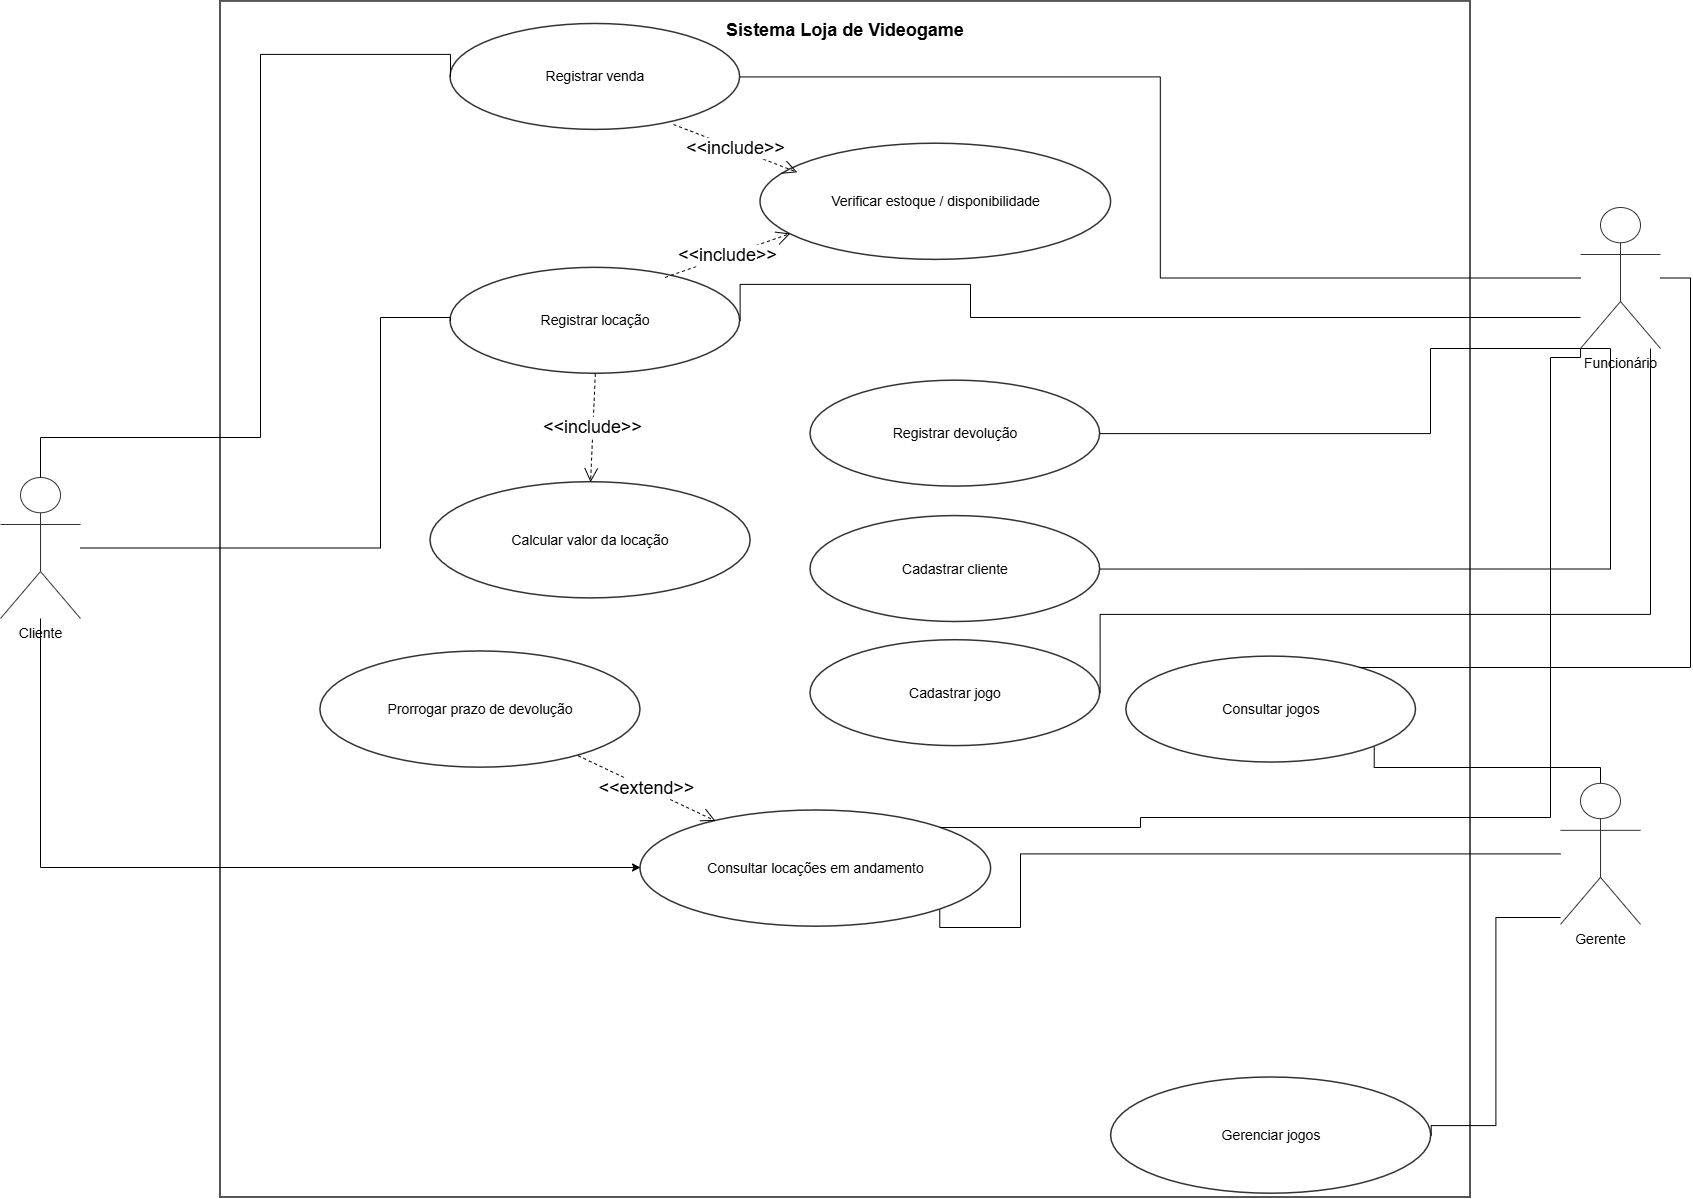

The diagram above was exported from draw.io. Its source (the exported page's mxGraphModel, read from the mxfile embedded in the PNG):
<mxGraphModel dx="3942" dy="2217" grid="1" gridSize="10" guides="1" tooltips="1" connect="1" arrows="1" fold="1" page="1" pageScale="1" pageWidth="1400" pageHeight="900" math="0" shadow="0">
  <root>
    <mxCell id="0" />
    <mxCell id="1" parent="0" />
    <mxCell id="boundary" parent="1" style="rounded=0;whiteSpace=wrap;html=1;align=center;verticalAlign=top;spacingTop=12;fontSize=18;fontStyle=1;strokeWidth=2;strokeColor=#555555;fillColor=#FFFFFF;" value="Sistema Loja de Videogame" vertex="1">
      <mxGeometry height="1196.11" width="1250" x="-170" y="-246.11" as="geometry" />
    </mxCell>
    <mxCell id="uc4" parent="boundary" style="ellipse;whiteSpace=wrap;html=1;align=center;verticalAlign=middle;fontSize=14;strokeWidth=1.5;strokeColor=#333333;fillColor=#FFFFFF;" value="Registrar locação" vertex="1">
      <mxGeometry height="105.94117142857144" width="289.6341463414634" x="229.9980487804877" y="266.4326964959569" as="geometry" />
    </mxCell>
    <mxCell id="uc5" parent="boundary" style="ellipse;whiteSpace=wrap;html=1;align=center;verticalAlign=middle;fontSize=14;strokeWidth=1.5;strokeColor=#333333;fillColor=#FFFFFF;" value="Registrar venda" vertex="1">
      <mxGeometry height="105.94117142857144" width="289.6341463414634" x="229.9985365853658" y="22.5681132075473" as="geometry" />
    </mxCell>
    <mxCell id="uc9" parent="boundary" style="ellipse;whiteSpace=wrap;html=1;align=center;verticalAlign=middle;fontSize=14;strokeWidth=1.5;strokeColor=#333333;fillColor=#FFFFFF;" value="Consultar locações em andamento" vertex="1">
      <mxGeometry height="116.19354285714287" width="350.60975609756093" x="420.0021951219512" y="809.1023226684638" as="geometry" />
    </mxCell>
    <mxCell id="uc10" parent="boundary" style="ellipse;whiteSpace=wrap;html=1;align=center;verticalAlign=middle;fontSize=14;strokeWidth=1.5;strokeColor=#333333;fillColor=#FFFFFF;" value="Gerenciar jogos" vertex="1">
      <mxGeometry height="116.19354285714287" width="320.12195121951214" x="890.6031707317073" y="1076.1112649326149" as="geometry" />
    </mxCell>
    <mxCell id="uc6" parent="boundary" style="ellipse;whiteSpace=wrap;html=1;align=center;verticalAlign=middle;fontSize=14;strokeWidth=1.5;strokeColor=#333333;fillColor=#FFFFFF;" value="Registrar devolução" vertex="1">
      <mxGeometry height="105.94117142857144" width="289.6341463414634" x="590.0031707317073" y="379.2684265094341" as="geometry" />
    </mxCell>
    <mxCell id="uc3" parent="boundary" style="ellipse;whiteSpace=wrap;html=1;align=center;verticalAlign=middle;fontSize=14;strokeWidth=1.5;strokeColor=#333333;fillColor=#FFFFFF;" value="Cadastrar cliente" vertex="1">
      <mxGeometry height="105.94117142857144" width="289.6341463414634" x="589.9985365853659" y="514.677105754717" as="geometry" />
    </mxCell>
    <mxCell id="uc1" parent="boundary" style="ellipse;whiteSpace=wrap;html=1;align=center;verticalAlign=middle;fontSize=14;strokeWidth=1.5;strokeColor=#333333;fillColor=#FFFFFF;" value="Cadastrar jogo" vertex="1">
      <mxGeometry height="105.94117142857144" width="289.6341463414634" x="589.9985365853659" y="638.7985043800539" as="geometry" />
    </mxCell>
    <mxCell id="KBeLMW1D_6aWTbSf9bI6-15" parent="boundary" style="ellipse;whiteSpace=wrap;html=1;align=center;verticalAlign=middle;fontSize=14;strokeWidth=1.5;strokeColor=#333333;fillColor=#FFFFFF;" value="Prorrogar prazo de devolução" vertex="1">
      <mxGeometry height="116.19354285714287" width="320.12195121951214" x="99.88" y="650.085785" as="geometry" />
    </mxCell>
    <mxCell id="KBeLMW1D_6aWTbSf9bI6-18" edge="1" parent="boundary" source="KBeLMW1D_6aWTbSf9bI6-15" style="endArrow=open;endSize=12;dashed=1;html=1;rounded=0;defaultLabelBackgroundColor=page;" target="uc9" value="&lt;font style=&quot;font-size: 18px;&quot;&gt;&amp;lt;&amp;lt;extend&amp;gt;&amp;gt;&lt;/font&gt;">
      <mxGeometry relative="1" width="160" as="geometry">
        <mxPoint x="340" y="571.097388773585" as="sourcePoint" />
        <mxPoint x="500" y="571.097388773585" as="targetPoint" />
      </mxGeometry>
    </mxCell>
    <mxCell id="uc2" parent="boundary" style="ellipse;whiteSpace=wrap;html=1;align=center;verticalAlign=middle;fontSize=14;strokeWidth=1.5;strokeColor=#333333;fillColor=#FFFFFF;" value="Consultar jogos" vertex="1">
      <mxGeometry height="105.94117142857144" width="289.6341463414634" x="905.851219512195" y="655.2088203369273" as="geometry" />
    </mxCell>
    <mxCell id="uc8" parent="boundary" style="ellipse;whiteSpace=wrap;html=1;align=center;verticalAlign=middle;fontSize=14;strokeWidth=1.5;strokeColor=#333333;fillColor=#FFFFFF;" value="Calcular valor da locação" vertex="1">
      <mxGeometry height="116.19354285714287" width="320.12195121951214" x="210.0031707317073" y="480.82815995956895" as="geometry" />
    </mxCell>
    <mxCell id="KBeLMW1D_6aWTbSf9bI6-20" edge="1" parent="boundary" source="uc4" style="endArrow=open;endSize=12;dashed=1;html=1;rounded=0;defaultLabelBackgroundColor=page;exitX=0.5;exitY=1;exitDx=0;exitDy=0;entryX=0.5;entryY=0;entryDx=0;entryDy=0;" target="uc8" value="&lt;font style=&quot;font-size: 18px;&quot;&gt;&amp;lt;&amp;lt;include&amp;gt;&amp;gt;&lt;/font&gt;">
      <mxGeometry relative="1" width="160" as="geometry">
        <mxPoint x="500" y="729.0741812264151" as="sourcePoint" />
        <mxPoint x="635" y="878.0237283962264" as="targetPoint" />
      </mxGeometry>
    </mxCell>
    <mxCell id="uc7" parent="boundary" style="ellipse;whiteSpace=wrap;html=1;align=center;verticalAlign=middle;fontSize=14;strokeWidth=1.5;strokeColor=#333333;fillColor=#FFFFFF;" value="Verificar estoque / disponibilidade" vertex="1">
      <mxGeometry height="116.19354285714287" width="350.60975609756093" x="539.9970731707317" y="142.2984018059301" as="geometry" />
    </mxCell>
    <mxCell id="KBeLMW1D_6aWTbSf9bI6-21" edge="1" parent="boundary" source="uc5" style="endArrow=open;endSize=12;dashed=1;html=1;rounded=0;defaultLabelBackgroundColor=page;exitX=0.77;exitY=0.949;exitDx=0;exitDy=0;entryX=0.105;entryY=0.246;entryDx=0;entryDy=0;exitPerimeter=0;entryPerimeter=0;" target="uc7" value="&lt;font style=&quot;font-size: 18px;&quot;&gt;&amp;lt;&amp;lt;include&amp;gt;&amp;gt;&lt;/font&gt;">
      <mxGeometry relative="1" width="160" as="geometry">
        <mxPoint x="495" y="187.43946424528303" as="sourcePoint" />
        <mxPoint x="490" y="295.76640764150943" as="targetPoint" />
      </mxGeometry>
    </mxCell>
    <mxCell id="KBeLMW1D_6aWTbSf9bI6-22" edge="1" parent="boundary" source="uc4" style="endArrow=open;endSize=12;dashed=1;html=1;rounded=0;defaultLabelBackgroundColor=page;exitX=0.741;exitY=0.091;exitDx=0;exitDy=0;entryX=0.085;entryY=0.773;entryDx=0;entryDy=0;exitPerimeter=0;entryPerimeter=0;" target="uc7" value="&lt;font style=&quot;font-size: 18px;&quot;&gt;&amp;lt;&amp;lt;include&amp;gt;&amp;gt;&lt;/font&gt;">
      <mxGeometry relative="1" width="160" as="geometry">
        <mxPoint x="405" y="221.29163405660378" as="sourcePoint" />
        <mxPoint x="400" y="329.6185774528302" as="targetPoint" />
      </mxGeometry>
    </mxCell>
    <mxCell id="KBeLMW1D_6aWTbSf9bI6-5" edge="1" parent="1" source="actor_cliente" style="edgeStyle=orthogonalEdgeStyle;rounded=0;orthogonalLoop=1;jettySize=auto;html=1;entryX=0;entryY=0.5;entryDx=0;entryDy=0;defaultLabelBackgroundColor=page;endArrow=none;endFill=0;" target="uc5">
      <mxGeometry relative="1" x="-0.0366" as="geometry">
        <Array as="points">
          <mxPoint x="-350" y="190" />
          <mxPoint x="-130" y="190" />
          <mxPoint x="-130" y="-193.1" />
        </Array>
      </mxGeometry>
    </mxCell>
    <mxCell id="KBeLMW1D_6aWTbSf9bI6-6" edge="1" parent="1" source="actor_cliente" style="edgeStyle=orthogonalEdgeStyle;rounded=0;orthogonalLoop=1;jettySize=auto;html=1;entryX=0;entryY=0.5;entryDx=0;entryDy=0;defaultLabelBackgroundColor=page;endArrow=none;endFill=0;" target="uc4">
      <mxGeometry relative="1" x="0.4972" as="geometry">
        <Array as="points">
          <mxPoint x="-10" y="300.5" />
          <mxPoint x="-10" y="70" />
          <mxPoint x="60" y="70" />
        </Array>
      </mxGeometry>
    </mxCell>
    <mxCell id="KBeLMW1D_6aWTbSf9bI6-16" edge="1" parent="1" source="actor_cliente" style="edgeStyle=orthogonalEdgeStyle;rounded=0;orthogonalLoop=1;jettySize=auto;html=1;entryX=0;entryY=0.5;entryDx=0;entryDy=0;defaultLabelBackgroundColor=page;" target="uc9">
      <mxGeometry relative="1" as="geometry">
        <Array as="points">
          <mxPoint x="-350" y="620" />
          <mxPoint x="250" y="620" />
        </Array>
      </mxGeometry>
    </mxCell>
    <mxCell id="actor_cliente" parent="1" style="shape=umlActor;verticalLabelPosition=bottom;verticalAlign=top;html=1;outlineConnect=0;align=center;fontSize=14;strokeColor=#333333;fillColor=#FFFFFF;" value="Cliente" vertex="1">
      <mxGeometry height="141" width="80" x="-390" y="230" as="geometry" />
    </mxCell>
    <mxCell id="KBeLMW1D_6aWTbSf9bI6-7" edge="1" parent="1" source="actor_func" style="edgeStyle=orthogonalEdgeStyle;rounded=0;orthogonalLoop=1;jettySize=auto;html=1;entryX=1;entryY=0.5;entryDx=0;entryDy=0;defaultLabelBackgroundColor=page;endArrow=none;endFill=0;" target="uc5">
      <mxGeometry relative="1" as="geometry" />
    </mxCell>
    <mxCell id="KBeLMW1D_6aWTbSf9bI6-8" edge="1" parent="1" source="actor_func" style="edgeStyle=orthogonalEdgeStyle;rounded=0;orthogonalLoop=1;jettySize=auto;html=1;entryX=1;entryY=0.5;entryDx=0;entryDy=0;defaultLabelBackgroundColor=page;endArrow=none;endFill=0;" target="uc4">
      <mxGeometry relative="1" x="0.0111" as="geometry">
        <Array as="points">
          <mxPoint x="580" y="70" />
          <mxPoint x="580" y="36.9" />
          <mxPoint x="349.6" y="36.9" />
        </Array>
        <mxPoint x="1180" y="101" as="sourcePoint" />
      </mxGeometry>
    </mxCell>
    <mxCell id="KBeLMW1D_6aWTbSf9bI6-10" edge="1" parent="1" source="actor_func" style="edgeStyle=orthogonalEdgeStyle;rounded=0;orthogonalLoop=1;jettySize=auto;html=1;exitX=0;exitY=1;exitDx=0;exitDy=0;exitPerimeter=0;entryX=1;entryY=0.5;entryDx=0;entryDy=0;defaultLabelBackgroundColor=page;endArrow=none;endFill=0;" target="uc6">
      <mxGeometry relative="1" x="0.001" as="geometry">
        <Array as="points">
          <mxPoint x="1040" y="101" />
          <mxPoint x="1040" y="186.1" />
        </Array>
      </mxGeometry>
    </mxCell>
    <mxCell id="KBeLMW1D_6aWTbSf9bI6-11" edge="1" parent="1" source="actor_func" style="edgeStyle=orthogonalEdgeStyle;rounded=0;orthogonalLoop=1;jettySize=auto;html=1;exitX=0;exitY=1;exitDx=0;exitDy=0;exitPerimeter=0;entryX=1;entryY=0.5;entryDx=0;entryDy=0;defaultLabelBackgroundColor=page;endArrow=none;endFill=0;" target="uc3">
      <mxGeometry relative="1" x="0.0777" as="geometry">
        <Array as="points">
          <mxPoint x="1220" y="101" />
          <mxPoint x="1220" y="321.5" />
        </Array>
      </mxGeometry>
    </mxCell>
    <mxCell id="KBeLMW1D_6aWTbSf9bI6-12" edge="1" parent="1" source="actor_func" style="edgeStyle=orthogonalEdgeStyle;rounded=0;orthogonalLoop=1;jettySize=auto;html=1;entryX=1;entryY=0.5;entryDx=0;entryDy=0;defaultLabelBackgroundColor=page;endArrow=none;endFill=0;" target="uc1">
      <mxGeometry relative="1" x="0.0346" as="geometry">
        <Array as="points">
          <mxPoint x="1260" y="366.9" />
          <mxPoint x="709.6" y="366.9" />
        </Array>
      </mxGeometry>
    </mxCell>
    <mxCell id="KBeLMW1D_6aWTbSf9bI6-13" edge="1" parent="1" source="actor_func" style="edgeStyle=orthogonalEdgeStyle;rounded=0;orthogonalLoop=1;jettySize=auto;html=1;exitX=0;exitY=1;exitDx=0;exitDy=0;exitPerimeter=0;entryX=1;entryY=0;entryDx=0;entryDy=0;defaultLabelBackgroundColor=page;startArrow=none;startFill=0;endArrow=none;endFill=0;" target="uc9">
      <mxGeometry relative="1" x="0.0002" as="geometry">
        <Array as="points">
          <mxPoint x="1190" y="110" />
          <mxPoint x="1160" y="110" />
          <mxPoint x="1160" y="570" />
          <mxPoint x="750" y="570" />
          <mxPoint x="750" y="580" />
        </Array>
      </mxGeometry>
    </mxCell>
    <mxCell id="KBeLMW1D_6aWTbSf9bI6-25" edge="1" parent="1" source="actor_func" style="edgeStyle=orthogonalEdgeStyle;rounded=0;orthogonalLoop=1;jettySize=auto;html=1;defaultLabelBackgroundColor=page;endArrow=none;endFill=0;" target="uc2">
      <mxGeometry relative="1" x="-0.0198" as="geometry">
        <Array as="points">
          <mxPoint x="1300" y="30.5" />
          <mxPoint x="1300" y="420" />
        </Array>
      </mxGeometry>
    </mxCell>
    <mxCell id="actor_func" parent="1" style="shape=umlActor;verticalLabelPosition=bottom;verticalAlign=top;html=1;outlineConnect=0;align=center;fontSize=14;strokeColor=#333333;fillColor=#FFFFFF;" value="Funcionário" vertex="1">
      <mxGeometry height="141" width="80" x="1190" y="-40" as="geometry" />
    </mxCell>
    <mxCell id="KBeLMW1D_6aWTbSf9bI6-14" edge="1" parent="1" source="actor_ger" style="edgeStyle=orthogonalEdgeStyle;rounded=0;orthogonalLoop=1;jettySize=auto;html=1;entryX=1;entryY=1;entryDx=0;entryDy=0;defaultLabelBackgroundColor=page;endArrow=none;endFill=0;" target="uc9">
      <mxGeometry relative="1" x="-0.0507" as="geometry">
        <Array as="points">
          <mxPoint x="630" y="606.4" />
          <mxPoint x="630" y="680" />
          <mxPoint x="549.3" y="680" />
        </Array>
      </mxGeometry>
    </mxCell>
    <mxCell id="KBeLMW1D_6aWTbSf9bI6-23" edge="1" parent="1" source="actor_ger" style="edgeStyle=orthogonalEdgeStyle;rounded=0;orthogonalLoop=1;jettySize=auto;html=1;entryX=1;entryY=0.5;entryDx=0;entryDy=0;defaultLabelBackgroundColor=page;endArrow=none;endFill=0;" target="uc10">
      <mxGeometry relative="1" as="geometry">
        <Array as="points">
          <mxPoint x="1105.4" y="670" />
          <mxPoint x="1105.4" y="878.1" />
        </Array>
      </mxGeometry>
    </mxCell>
    <mxCell id="KBeLMW1D_6aWTbSf9bI6-28" edge="1" parent="1" source="actor_ger" style="edgeStyle=orthogonalEdgeStyle;rounded=0;orthogonalLoop=1;jettySize=auto;html=1;entryX=1;entryY=1;entryDx=0;entryDy=0;defaultLabelBackgroundColor=page;endArrow=none;endFill=0;" target="uc2">
      <mxGeometry relative="1" as="geometry">
        <Array as="points">
          <mxPoint x="1210" y="520" />
          <mxPoint x="983.7" y="520" />
        </Array>
      </mxGeometry>
    </mxCell>
    <mxCell id="actor_ger" parent="1" style="shape=umlActor;verticalLabelPosition=bottom;verticalAlign=top;html=1;outlineConnect=0;align=center;fontSize=14;strokeColor=#333333;fillColor=#FFFFFF;" value="Gerente" vertex="1">
      <mxGeometry height="141" width="80" x="1170" y="535.86" as="geometry" />
    </mxCell>
  </root>
</mxGraphModel>